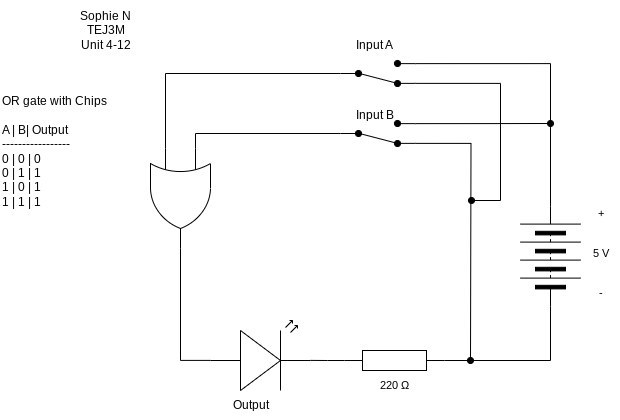

The diagram above was exported from draw.io. Its source (the exported page's mxGraphModel, read from the mxfile embedded in the PNG):
<mxGraphModel dx="1086" dy="658" grid="1" gridSize="10" guides="1" tooltips="1" connect="1" arrows="1" fold="1" page="1" pageScale="1" pageWidth="827" pageHeight="1169" math="0" shadow="0">
  <root>
    <mxCell id="0" />
    <mxCell id="1" parent="0" />
    <mxCell id="2" style="edgeStyle=orthogonalEdgeStyle;shape=connector;curved=0;rounded=0;html=1;exitX=0;exitY=0.25;exitDx=0;exitDy=0;exitPerimeter=0;entryX=0;entryY=0.5;entryDx=0;entryDy=0;strokeColor=default;align=center;verticalAlign=middle;fontFamily=Helvetica;fontSize=11;fontColor=default;labelBackgroundColor=default;endArrow=none;endFill=0;" edge="1" parent="1" source="26" target="13">
      <mxGeometry relative="1" as="geometry">
        <mxPoint x="215" y="276" as="sourcePoint" />
      </mxGeometry>
    </mxCell>
    <mxCell id="3" style="edgeStyle=orthogonalEdgeStyle;shape=connector;curved=0;rounded=0;html=1;entryX=0;entryY=0.5;entryDx=0;entryDy=0;strokeColor=default;align=center;verticalAlign=middle;fontFamily=Helvetica;fontSize=11;fontColor=default;labelBackgroundColor=default;endArrow=none;endFill=0;exitX=0;exitY=0.75;exitDx=0;exitDy=0;exitPerimeter=0;" edge="1" parent="1" source="26" target="9">
      <mxGeometry relative="1" as="geometry">
        <mxPoint x="160" y="270" as="sourcePoint" />
        <Array as="points">
          <mxPoint x="185" y="203" />
        </Array>
      </mxGeometry>
    </mxCell>
    <mxCell id="5" value="" style="verticalLabelPosition=bottom;shadow=0;dashed=0;align=center;html=1;verticalAlign=top;shape=mxgraph.electrical.opto_electronics.led_2;pointerEvents=1;" vertex="1" parent="1">
      <mxGeometry x="230" y="450" width="100" height="70" as="geometry" />
    </mxCell>
    <mxCell id="6" value="" style="pointerEvents=1;verticalLabelPosition=bottom;shadow=0;dashed=0;align=center;html=1;verticalAlign=top;shape=mxgraph.electrical.resistors.resistor_1;" vertex="1" parent="1">
      <mxGeometry x="364" y="480" width="100" height="20" as="geometry" />
    </mxCell>
    <mxCell id="7" style="edgeStyle=orthogonalEdgeStyle;shape=connector;curved=0;rounded=0;html=1;exitX=1;exitY=0.12;exitDx=0;exitDy=0;entryX=1;entryY=0.5;entryDx=0;entryDy=0;strokeColor=default;align=center;verticalAlign=middle;fontFamily=Helvetica;fontSize=11;fontColor=default;labelBackgroundColor=default;endArrow=none;endFill=0;" edge="1" parent="1" source="9" target="10">
      <mxGeometry relative="1" as="geometry" />
    </mxCell>
    <mxCell id="8" style="edgeStyle=orthogonalEdgeStyle;shape=connector;curved=0;rounded=0;html=1;exitX=1;exitY=0.88;exitDx=0;exitDy=0;strokeColor=default;align=center;verticalAlign=middle;fontFamily=Helvetica;fontSize=11;fontColor=default;labelBackgroundColor=default;endArrow=oval;endFill=1;" edge="1" parent="1" source="9">
      <mxGeometry relative="1" as="geometry">
        <mxPoint x="491" y="330" as="targetPoint" />
        <Array as="points">
          <mxPoint x="520" y="213" />
          <mxPoint x="520" y="330" />
        </Array>
      </mxGeometry>
    </mxCell>
    <mxCell id="9" value="" style="html=1;shape=mxgraph.electrical.electro-mechanical.twoWaySwitch;aspect=fixed;elSwitchState=2;flipV=1;fillColor=#000000;" vertex="1" parent="1">
      <mxGeometry x="360" y="190" width="75" height="26" as="geometry" />
    </mxCell>
    <mxCell id="10" value="" style="pointerEvents=1;verticalLabelPosition=bottom;shadow=0;dashed=0;align=center;html=1;verticalAlign=top;shape=mxgraph.electrical.miscellaneous.batteryStack;rotation=-90;" vertex="1" parent="1">
      <mxGeometry x="520" y="356" width="100" height="60" as="geometry" />
    </mxCell>
    <mxCell id="11" style="edgeStyle=orthogonalEdgeStyle;shape=connector;curved=0;rounded=0;html=1;exitX=1;exitY=0.12;exitDx=0;exitDy=0;strokeColor=default;align=center;verticalAlign=middle;fontFamily=Helvetica;fontSize=11;fontColor=default;labelBackgroundColor=default;endArrow=oval;endFill=1;" edge="1" parent="1" source="13">
      <mxGeometry relative="1" as="geometry">
        <mxPoint x="570" y="253" as="targetPoint" />
      </mxGeometry>
    </mxCell>
    <mxCell id="12" style="edgeStyle=orthogonalEdgeStyle;shape=connector;curved=0;rounded=0;html=1;exitX=1;exitY=0.88;exitDx=0;exitDy=0;strokeColor=default;align=center;verticalAlign=middle;fontFamily=Helvetica;fontSize=11;fontColor=default;labelBackgroundColor=default;endArrow=oval;endFill=1;" edge="1" parent="1" source="13">
      <mxGeometry relative="1" as="geometry">
        <mxPoint x="490" y="490" as="targetPoint" />
      </mxGeometry>
    </mxCell>
    <mxCell id="13" value="" style="html=1;shape=mxgraph.electrical.electro-mechanical.twoWaySwitch;aspect=fixed;elSwitchState=2;flipV=1;fillColor=#000000;" vertex="1" parent="1">
      <mxGeometry x="360" y="250" width="75" height="26" as="geometry" />
    </mxCell>
    <mxCell id="14" style="edgeStyle=orthogonalEdgeStyle;html=1;exitX=0;exitY=0.5;exitDx=0;exitDy=0;entryX=1;entryY=0.5;entryDx=0;entryDy=0;entryPerimeter=0;rounded=0;curved=0;endArrow=none;endFill=0;" edge="1" parent="1" source="10" target="6">
      <mxGeometry relative="1" as="geometry" />
    </mxCell>
    <mxCell id="15" style="edgeStyle=orthogonalEdgeStyle;shape=connector;curved=0;rounded=0;html=1;exitX=0;exitY=0.5;exitDx=0;exitDy=0;exitPerimeter=0;entryX=1;entryY=0.57;entryDx=0;entryDy=0;entryPerimeter=0;strokeColor=default;align=center;verticalAlign=middle;fontFamily=Helvetica;fontSize=11;fontColor=default;labelBackgroundColor=default;endArrow=none;endFill=0;" edge="1" parent="1" source="6" target="5">
      <mxGeometry relative="1" as="geometry" />
    </mxCell>
    <mxCell id="16" style="edgeStyle=orthogonalEdgeStyle;shape=connector;curved=0;rounded=0;html=1;exitX=0;exitY=0.57;exitDx=0;exitDy=0;exitPerimeter=0;entryX=1;entryY=0.5;entryDx=0;entryDy=0;entryPerimeter=0;strokeColor=default;align=center;verticalAlign=middle;fontFamily=Helvetica;fontSize=11;fontColor=default;labelBackgroundColor=default;endArrow=none;endFill=0;" edge="1" parent="1" source="5" target="26">
      <mxGeometry relative="1" as="geometry">
        <mxPoint x="200" y="376" as="targetPoint" />
      </mxGeometry>
    </mxCell>
    <mxCell id="17" value="Sophie N&lt;div&gt;TEJ3M&lt;/div&gt;&lt;div&gt;Unit 4-12&lt;/div&gt;" style="text;html=1;align=center;verticalAlign=middle;resizable=0;points=[];autosize=1;strokeColor=none;fillColor=none;" vertex="1" parent="1">
      <mxGeometry x="90" y="130" width="70" height="60" as="geometry" />
    </mxCell>
    <mxCell id="18" value="OR gate with Chips&lt;div&gt;&lt;br&gt;&lt;/div&gt;&lt;div&gt;A | B| Output&lt;/div&gt;&lt;div&gt;-----------------&lt;/div&gt;&lt;div&gt;0 | 0 | 0&lt;/div&gt;&lt;div&gt;0 | 1 | 1&lt;/div&gt;&lt;div&gt;1 | 0 | 1&lt;/div&gt;&lt;div&gt;1 | 1 | 1&lt;/div&gt;" style="text;html=1;align=left;verticalAlign=middle;resizable=0;points=[];autosize=1;strokeColor=none;fillColor=none;" vertex="1" parent="1">
      <mxGeometry x="20" y="216" width="130" height="130" as="geometry" />
    </mxCell>
    <mxCell id="19" value="220&amp;nbsp;Ω" style="text;html=1;align=center;verticalAlign=middle;resizable=0;points=[];autosize=1;strokeColor=none;fillColor=none;fontFamily=Helvetica;fontSize=11;fontColor=default;labelBackgroundColor=default;" vertex="1" parent="1">
      <mxGeometry x="389" y="500" width="50" height="30" as="geometry" />
    </mxCell>
    <mxCell id="20" value="Output" style="text;html=1;align=center;verticalAlign=middle;resizable=0;points=[];autosize=1;strokeColor=none;fillColor=none;" vertex="1" parent="1">
      <mxGeometry x="240" y="520" width="60" height="30" as="geometry" />
    </mxCell>
    <mxCell id="21" value="5 V" style="text;html=1;align=center;verticalAlign=middle;resizable=0;points=[];autosize=1;strokeColor=none;fillColor=none;fontFamily=Helvetica;fontSize=11;fontColor=default;labelBackgroundColor=default;" vertex="1" parent="1">
      <mxGeometry x="600" y="368" width="40" height="30" as="geometry" />
    </mxCell>
    <mxCell id="22" value="+" style="text;html=1;align=center;verticalAlign=middle;resizable=0;points=[];autosize=1;strokeColor=none;fillColor=none;fontFamily=Helvetica;fontSize=11;fontColor=default;labelBackgroundColor=default;" vertex="1" parent="1">
      <mxGeometry x="605" y="328" width="30" height="30" as="geometry" />
    </mxCell>
    <mxCell id="23" value="-" style="text;html=1;align=center;verticalAlign=middle;resizable=0;points=[];autosize=1;strokeColor=none;fillColor=none;fontFamily=Helvetica;fontSize=11;fontColor=default;labelBackgroundColor=default;" vertex="1" parent="1">
      <mxGeometry x="605" y="408" width="30" height="30" as="geometry" />
    </mxCell>
    <mxCell id="24" value="Input A" style="text;html=1;align=center;verticalAlign=middle;resizable=0;points=[];autosize=1;strokeColor=none;fillColor=none;" vertex="1" parent="1">
      <mxGeometry x="364" y="160" width="60" height="30" as="geometry" />
    </mxCell>
    <mxCell id="25" value="Input B" style="text;html=1;align=center;verticalAlign=middle;resizable=0;points=[];autosize=1;strokeColor=none;fillColor=none;" vertex="1" parent="1">
      <mxGeometry x="364" y="230" width="60" height="30" as="geometry" />
    </mxCell>
    <mxCell id="26" value="" style="verticalLabelPosition=bottom;shadow=0;dashed=0;align=center;html=1;verticalAlign=top;shape=mxgraph.electrical.logic_gates.logic_gate;operation=or;rotation=90;" vertex="1" parent="1">
      <mxGeometry x="150" y="298" width="100" height="60" as="geometry" />
    </mxCell>
  </root>
</mxGraphModel>